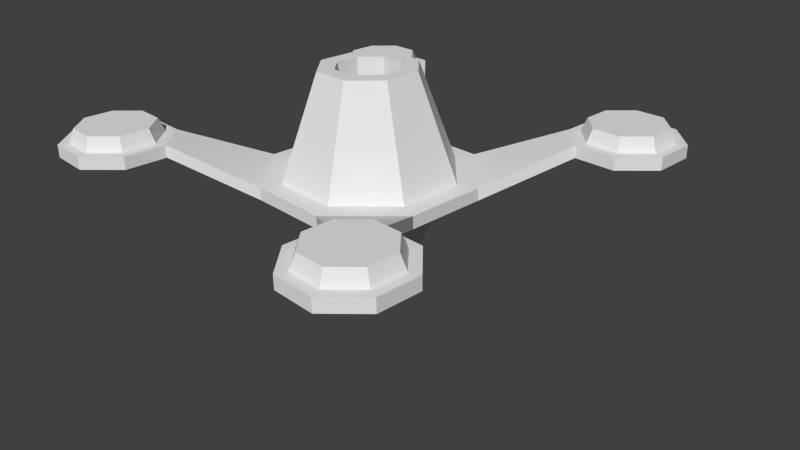# Source: flea_teleport.blend  (saved by Blender 2.63.0; exported with 4.5.12 LTS)
import bpy
from mathutils import Matrix  # noqa: F401  (used for matrix-valued properties, if any)

bpy.ops.wm.read_factory_settings(use_empty=True)
scene = bpy.context.scene
scene.name = 'Scene'

# ---- collections
col_collection_1 = bpy.data.collections.new('Collection 1'); scene.collection.children.link(col_collection_1)

# ---- world
world_world = bpy.data.worlds.new('World'); scene.world = world_world
world_world.color = (0.05088, 0.05088, 0.05088)
world_world.use_sun_shadow = False
world_world.sun_shadow_jitter_overblur = 0.0
world_world.cycles.sampling_method = 'MANUAL'
world_world.cycles.sample_map_resolution = 256
world_world.light_settings.ao_factor = 1.5

# ---- cameras
cam_camera = bpy.data.cameras.new('Camera')
cam_camera.clip_end = 100.0
cam_camera.lens = 35.0
cam_camera.sensor_width = 32.0
cam_camera.sensor_height = 18.0
cam_camera.ortho_scale = 7.314
cam_camera.dof.focus_distance = 0.0
cam_camera.dof.aperture_fstop = 128.0

# ---- meshes
me_cylinder_002 = bpy.data.meshes.new('Cylinder.002')
me_cylinder_002.from_pydata([(-0.5314, 1.283, 1.166), (0.5314, 1.283, 1.005), (-0.5314, 1.283, 1.005), (-1.283, -0.5314, 1.005), (-1.283, -0.5314, 1.166), (1.283, 0.5314, 1.005), (1.283, -0.5314, 1.005), (0.5314, -1.283, 1.005), (-0.5314, -1.283, 1.005), (1.283, 0.5314, 1.166), (1.283, -0.5314, 1.166), (0.5314, -1.283, 1.166), (-0.5314, -1.283, 1.166), (-1.522, -2.438, 1.44), (-1.902, -2.818, 1.601), (-1.522, -2.438, 1.601), (-2.438, -2.818, 1.601), (-1.902, -2.818, 1.44), (-2.818, -2.438, 1.601), (-2.438, -2.818, 1.44), (-2.818, -2.438, 1.44), (-2.818, -1.902, 1.601), (-2.818, -1.902, 1.44), (-2.438, -1.522, 1.601), (-2.438, -1.522, 1.44), (-1.522, -1.902, 1.44), (-1.902, -1.522, 1.601), (-1.522, -1.902, 1.601), (-1.902, -1.522, 1.44), (1.522, -1.902, 1.44), (1.902, -1.522, 1.601), (1.522, -1.902, 1.601), (1.902, -1.522, 1.44), (1.522, -2.438, 1.44), (1.522, -2.438, 1.601), (1.902, -2.818, 1.44), (1.902, -2.818, 1.601), (2.438, -2.818, 1.44), (2.818, -2.438, 1.44), (2.438, -2.818, 1.601), (2.818, -1.902, 1.44), (2.818, -2.438, 1.601), (2.438, -1.522, 1.601), (2.818, -1.902, 1.601), (2.438, -1.522, 1.44), (1.522, 2.438, 1.44), (1.902, 2.818, 1.601), (1.522, 2.438, 1.601), (2.438, 2.818, 1.601), (1.902, 2.818, 1.44), (2.818, 2.438, 1.601), (2.438, 2.818, 1.44), (2.818, 2.438, 1.44), (2.818, 1.902, 1.601), (2.818, 1.902, 1.44), (2.438, 1.522, 1.601), (2.438, 1.522, 1.44), (1.522, 1.902, 1.44), (1.902, 1.522, 1.601), (1.522, 1.902, 1.601), (1.902, 1.522, 1.44), (0.5314, 1.283, 1.166), (-2.438, 1.522, 1.44), (-2.818, 1.902, 1.601), (-2.438, 1.522, 1.601), (-2.818, 2.438, 1.601), (-2.818, 1.902, 1.44), (-2.438, 2.818, 1.601), (-2.818, 2.438, 1.44), (-2.438, 2.818, 1.44), (-1.902, 2.818, 1.601), (-1.902, 2.818, 1.44), (-1.522, 2.438, 1.601), (-1.522, 2.438, 1.44), (-1.902, 1.522, 1.44), (-1.522, 1.902, 1.601), (-1.902, 1.522, 1.601), (-1.522, 1.902, 1.44), (-1.283, 0.5314, 1.166), (-1.283, 0.5314, 1.005)], [], [(79, 3, 4, 78), (1, 2, 0, 61), (5, 6, 7, 8, 3, 79, 2, 1), (9, 61, 0, 78, 4, 12, 11, 10), (75, 76, 78, 0), (0, 2, 77, 75), (2, 79, 74, 77), (74, 62, 66, 77), (73, 77, 66, 68), (68, 69, 71, 73), (76, 75, 63, 64), (75, 72, 65, 63), (70, 67, 65, 72), (6, 5, 9, 10), (79, 78, 76, 74), (62, 74, 76, 64), (77, 73, 72, 75), (71, 70, 72, 73), (71, 69, 67, 70), (68, 65, 67, 69), (68, 66, 63, 65), (62, 64, 63, 66), (13, 15, 14, 17), (19, 17, 14, 16), (19, 16, 18, 20), (22, 20, 18, 21), (22, 21, 23, 24), (28, 24, 23, 26), (13, 25, 27, 15), (21, 18, 16, 23), (26, 23, 16, 14), (27, 26, 14, 15), (19, 20, 22, 24), (24, 28, 17, 19), (25, 13, 17, 28), (4, 3, 28, 26), (32, 44, 40, 29), (33, 29, 40, 38), (38, 37, 35, 33), (30, 31, 43, 42), (31, 34, 41, 43), (36, 39, 41, 34), (44, 32, 30, 42), (29, 33, 34, 31), (35, 36, 34, 33), (35, 37, 39, 36), (38, 41, 39, 37), (45, 47, 46, 49), (51, 49, 46, 48), (51, 48, 50, 52), (54, 52, 50, 53), (54, 53, 55, 56), (60, 56, 55, 58), (45, 57, 59, 47), (53, 50, 48, 55), (58, 55, 48, 46), (59, 58, 46, 47), (51, 52, 54, 56), (56, 60, 49, 51), (57, 45, 49, 60), (38, 40, 43, 41), (44, 42, 43, 40), (9, 5, 60, 58), (58, 59, 61, 9), (8, 12, 27, 25), (3, 8, 25, 28), (26, 27, 12, 4), (31, 30, 10, 11), (11, 7, 29, 31), (7, 6, 32, 29), (6, 10, 30, 32), (1, 61, 59, 57), (8, 7, 11, 12), (5, 1, 57, 60)])
_uv = me_cylinder_002.uv_layers.new(name='UVMap')
_uv.uv.foreach_set('vector', [0.3442, 0.05931, 0.4944, 0.05922, 0.4944, 0.08197, 0.3443, 0.08205, 0.3528, 0.05928, 0.503, 0.0592, 0.503, 0.08194, 0.3528, 0.08203, 0.9942, 0.2792, 0.9942, 0.4583, 0.8676, 0.5848, 0.6886, 0.5848, 0.562, 0.4583, 0.562, 0.2792, 0.6886, 0.1527, 0.8676, 0.1527, 0.9956, 0.2788, 0.8684, 0.1517, 0.6885, 0.1517, 0.5614, 0.2788, 0.5614, 0.4587, 0.6885, 0.5859, 0.8684, 0.5859, 0.9956, 0.4587, 0.9347, 0.7911, 0.8496, 0.7911, 0.8079, 0.5979, 0.9764, 0.5979, 0.1502, 0.02274, 0.1502, 0.0, 0.3092, 0.05916, 0.3092, 0.0819, 0.976, 0.5984, 0.8078, 0.5984, 0.8494, 0.7913, 0.9344, 0.7913, 0.8494, 0.7913, 0.7894, 0.8514, 0.7894, 0.9363, 0.9344, 0.7913, 0.9944, 0.8514, 0.9344, 0.7913, 0.7894, 0.9363, 0.8494, 0.9964, 0.8494, 0.9964, 0.9344, 0.9964, 0.9944, 0.9363, 0.9944, 0.8514, 0.8496, 0.7911, 0.9347, 0.7911, 0.7895, 0.9363, 0.7895, 0.8512, 0.9347, 0.7911, 0.9948, 0.8512, 0.8496, 0.9964, 0.7895, 0.9363, 0.9948, 0.9363, 0.9347, 0.9964, 0.8496, 0.9964, 0.9948, 0.8512, 0.3346, 0.05827, 0.4994, 0.05818, 0.4994, 0.08312, 0.3346, 0.08321, 0.4467, 0.08018, 0.455, 0.05757, 0.6349, 0.05757, 0.6266, 0.08018, 0.7642, 0.05913, 0.84, 0.05915, 0.84, 0.0819, 0.7642, 0.08188, 0.3092, 0.05916, 0.385, 0.05913, 0.385, 0.08188, 0.3092, 0.0819, 0.4608, 0.05911, 0.4608, 0.08186, 0.385, 0.08188, 0.385, 0.05913, 0.4608, 0.05911, 0.5367, 0.0591, 0.5367, 0.08185, 0.4608, 0.08186, 0.6125, 0.0591, 0.6125, 0.08186, 0.5367, 0.08185, 0.5367, 0.0591, 0.6125, 0.0591, 0.6883, 0.05911, 0.6883, 0.08187, 0.6125, 0.08186, 0.7642, 0.05913, 0.7642, 0.08188, 0.6883, 0.08187, 0.6883, 0.05911, 0.7642, 0.05913, 0.7642, 0.08188, 0.6883, 0.08187, 0.6883, 0.05911, 0.6125, 0.0591, 0.6883, 0.05911, 0.6883, 0.08187, 0.6125, 0.08186, 0.6125, 0.0591, 0.6125, 0.08186, 0.5367, 0.08185, 0.5367, 0.0591, 0.4608, 0.05911, 0.5367, 0.0591, 0.5367, 0.08185, 0.4608, 0.08186, 0.4608, 0.05911, 0.4608, 0.08186, 0.385, 0.08188, 0.385, 0.05913, 0.3092, 0.05916, 0.385, 0.05913, 0.385, 0.08188, 0.3092, 0.0819, 0.7642, 0.05913, 0.84, 0.05915, 0.84, 0.0819, 0.7642, 0.08188, 0.9948, 0.9363, 0.9347, 0.9964, 0.8496, 0.9964, 0.9948, 0.8512, 0.9347, 0.7911, 0.9948, 0.8512, 0.8496, 0.9964, 0.7895, 0.9363, 0.8496, 0.7911, 0.9347, 0.7911, 0.7895, 0.9363, 0.7895, 0.8512, 0.8494, 0.9964, 0.9344, 0.9964, 0.9944, 0.9363, 0.9944, 0.8514, 0.9944, 0.8514, 0.9344, 0.7913, 0.7894, 0.9363, 0.8494, 0.9964, 0.8494, 0.7913, 0.7894, 0.8514, 0.7894, 0.9363, 0.9344, 0.7913, 0.1502, 0.02274, 0.1502, 0.0, 0.3092, 0.05916, 0.3092, 0.0819, 0.8494, 0.7913, 0.7894, 0.8514, 0.7894, 0.9363, 0.9344, 0.7913, 0.9944, 0.8514, 0.9344, 0.7913, 0.7894, 0.9363, 0.8494, 0.9964, 0.8494, 0.9964, 0.9344, 0.9964, 0.9944, 0.9363, 0.9944, 0.8514, 0.8496, 0.7911, 0.9347, 0.7911, 0.7895, 0.9363, 0.7895, 0.8512, 0.9347, 0.7911, 0.9948, 0.8512, 0.8496, 0.9964, 0.7895, 0.9363, 0.9948, 0.9363, 0.9347, 0.9964, 0.8496, 0.9964, 0.9948, 0.8512, 0.7642, 0.05913, 0.84, 0.05915, 0.84, 0.0819, 0.7642, 0.08188, 0.3092, 0.05916, 0.385, 0.05913, 0.385, 0.08188, 0.3092, 0.0819, 0.4608, 0.05911, 0.4608, 0.08186, 0.385, 0.08188, 0.385, 0.05913, 0.4608, 0.05911, 0.5367, 0.0591, 0.5367, 0.08185, 0.4608, 0.08186, 0.6125, 0.0591, 0.6125, 0.08186, 0.5367, 0.08185, 0.5367, 0.0591, 0.7642, 0.05913, 0.7642, 0.08188, 0.6883, 0.08187, 0.6883, 0.05911, 0.6125, 0.0591, 0.6883, 0.05911, 0.6883, 0.08187, 0.6125, 0.08186, 0.6125, 0.0591, 0.6125, 0.08186, 0.5367, 0.08185, 0.5367, 0.0591, 0.4608, 0.05911, 0.5367, 0.0591, 0.5367, 0.08185, 0.4608, 0.08186, 0.4608, 0.05911, 0.4608, 0.08186, 0.385, 0.08188, 0.385, 0.05913, 0.3092, 0.05916, 0.385, 0.05913, 0.385, 0.08188, 0.3092, 0.0819, 0.7642, 0.05913, 0.84, 0.05915, 0.84, 0.0819, 0.7642, 0.08188, 0.9948, 0.9363, 0.9347, 0.9964, 0.8496, 0.9964, 0.9948, 0.8512, 0.9347, 0.7911, 0.9948, 0.8512, 0.8496, 0.9964, 0.7895, 0.9363, 0.8496, 0.7911, 0.9347, 0.7911, 0.7895, 0.9363, 0.7895, 0.8512, 0.8494, 0.9964, 0.9344, 0.9964, 0.9944, 0.9363, 0.9944, 0.8514, 0.9944, 0.8514, 0.9344, 0.7913, 0.7894, 0.9363, 0.8494, 0.9964, 0.8494, 0.7913, 0.7894, 0.8514, 0.7894, 0.9363, 0.9344, 0.7913, 0.6125, 0.0591, 0.6883, 0.05911, 0.6883, 0.08187, 0.6125, 0.08186, 0.7642, 0.05913, 0.7642, 0.08188, 0.6883, 0.08187, 0.6883, 0.05911, 0.1502, 0.02274, 0.1502, 0.0, 0.3092, 0.05916, 0.3092, 0.0819, 0.9347, 0.7911, 0.8496, 0.7911, 0.8079, 0.5979, 0.9764, 0.5979, 0.5905, 0.05929, 0.5824, 0.08134, 0.407, 0.08134, 0.415, 0.05929, 0.976, 0.5984, 0.8078, 0.5984, 0.8494, 0.7913, 0.9344, 0.7913, 0.9347, 0.7911, 0.8496, 0.7911, 0.8079, 0.5979, 0.9764, 0.5979, 0.9347, 0.7911, 0.8496, 0.7911, 0.8079, 0.5979, 0.9764, 0.5979, 0.1502, 0.02274, 0.1502, 0.0, 0.3092, 0.05916, 0.3092, 0.0819, 0.976, 0.5984, 0.8078, 0.5984, 0.8494, 0.7913, 0.9344, 0.7913, 0.6008, 0.05815, 0.5919, 0.08248, 0.3982, 0.08248, 0.4071, 0.05815, 0.4083, 0.0814, 0.4162, 0.05955, 0.5901, 0.05955, 0.5822, 0.0814, 0.3398, 0.05868, 0.49, 0.05859, 0.49, 0.08134, 0.3399, 0.08142, 0.976, 0.5984, 0.8078, 0.5984, 0.8494, 0.7913, 0.9344, 0.7913])
me_cylinder_002.use_remesh_preserve_volume = False
me_cylinder_002.use_remesh_preserve_attributes = False
me_cylinder_002.use_mirror_vertex_groups = False
me_cylinder_002.update()
me_cylinder_001 = bpy.data.meshes.new('Cylinder.001')
me_cylinder_001.from_pydata([(-1.954, -2.691, 1.601), (-1.649, -2.386, 1.601), (-1.649, -1.954, 1.601), (-1.716, -2.358, 1.78), (-1.716, -1.982, 1.78), (-2.624, -1.982, 1.78), (-1.982, -2.624, 1.78), (-2.358, -2.624, 1.78), (-2.624, -2.358, 1.78), (-1.954, -1.649, 1.601), (-2.386, -1.649, 1.601), (-2.386, -2.691, 1.601), (-2.691, -2.386, 1.601), (-2.691, -1.954, 1.601), (-1.982, -1.716, 1.78), (-2.358, -1.716, 1.78), (-1.716, 2.358, 1.78), (-1.716, 1.982, 1.78), (-1.954, 2.691, 1.601), (-2.386, 2.691, 1.601), (-2.691, 2.386, 1.601), (-1.649, 2.386, 1.601), (-1.649, 1.954, 1.601), (-2.358, 2.624, 1.78), (-2.624, 2.358, 1.78), (-2.624, 1.982, 1.78), (1.716, -2.358, 1.78), (1.716, -1.982, 1.78), (1.954, -2.691, 1.601), (2.386, -2.691, 1.601), (2.691, -2.386, 1.601), (1.649, -2.386, 1.601), (1.649, -1.954, 1.601), (2.358, -2.624, 1.78), (2.624, -2.358, 1.78), (2.624, -1.982, 1.78), (1.982, -2.624, 1.78), (1.982, -1.716, 1.78), (2.358, -1.716, 1.78), (1.954, -1.649, 1.601), (2.386, -1.649, 1.601), (2.691, -1.954, 1.601), (1.954, 2.691, 1.601), (1.649, 2.386, 1.601), (1.649, 1.954, 1.601), (1.716, 2.358, 1.78), (1.716, 1.982, 1.78), (2.624, 1.982, 1.78), (1.982, 2.624, 1.78), (2.358, 2.624, 1.78), (2.624, 2.358, 1.78), (1.954, 1.649, 1.601), (2.386, 1.649, 1.601), (2.386, 2.691, 1.601), (2.691, 2.386, 1.601), (2.691, 1.954, 1.601), (1.982, 1.716, 1.78), (2.358, 1.716, 1.78), (-1.982, 2.624, 1.78), (-1.982, 1.716, 1.78), (-2.358, 1.716, 1.78), (-1.954, 1.649, 1.601), (-2.386, 1.649, 1.601), (-2.691, 1.954, 1.601)], [], [(5, 13, 12, 8), (9, 14, 4, 2), (1, 3, 6, 0), (7, 11, 0, 6), (4, 14, 6, 3), (14, 15, 7, 6), (5, 8, 7, 15), (13, 5, 15, 10), (14, 9, 10, 15), (3, 1, 2, 4), (11, 7, 8, 12), (20, 24, 23, 19), (60, 62, 61, 59), (17, 22, 21, 16), (18, 58, 16, 21), (30, 34, 33, 29), (38, 40, 39, 37), (27, 32, 31, 26), (28, 36, 26, 31), (36, 33, 34, 26), (27, 26, 34, 35), (37, 27, 35, 38), (34, 30, 41, 35), (40, 38, 35, 41), (32, 27, 37, 39), (36, 28, 29, 33), (47, 55, 54, 50), (51, 56, 46, 44), (43, 45, 48, 42), (49, 53, 42, 48), (46, 56, 48, 45), (56, 57, 49, 48), (47, 50, 49, 57), (55, 47, 57, 52), (56, 51, 52, 57), (45, 43, 44, 46), (53, 49, 50, 54), (58, 23, 24, 16), (17, 16, 24, 25), (59, 17, 25, 60), (24, 20, 63, 25), (62, 60, 25, 63), (22, 17, 59, 61), (58, 18, 19, 23)])
_uv = me_cylinder_001.uv_layers.new(name='UVMap')
_uv.uv.foreach_set('vector', [0.2789, 0.5226, 0.3381, 0.514, 0.3381, 0.6476, 0.2789, 0.6389, 0.3383, 0.5145, 0.3974, 0.5231, 0.3974, 0.6392, 0.3383, 0.6478, 0.3383, 0.5145, 0.3974, 0.5231, 0.3974, 0.6392, 0.3383, 0.6478, 0.2789, 0.5226, 0.3381, 0.514, 0.3381, 0.6476, 0.2789, 0.6389, 0.001701, 0.5226, 0.08394, 0.4404, 0.08394, 0.7212, 0.001701, 0.6389, 0.08394, 0.4404, 0.2002, 0.4404, 0.2002, 0.7212, 0.08394, 0.7212, 0.2825, 0.5226, 0.2825, 0.6389, 0.2002, 0.7212, 0.2002, 0.4404, 0.3383, 0.5145, 0.3974, 0.5231, 0.3974, 0.6392, 0.3383, 0.6478, 0.2789, 0.5226, 0.3381, 0.514, 0.3381, 0.6476, 0.2789, 0.6389, 0.2789, 0.5226, 0.3381, 0.514, 0.3381, 0.6476, 0.2789, 0.6389, 0.3383, 0.5145, 0.3974, 0.5231, 0.3974, 0.6392, 0.3383, 0.6478, 0.3383, 0.5145, 0.3974, 0.5231, 0.3974, 0.6392, 0.3383, 0.6478, 0.2789, 0.5226, 0.3381, 0.514, 0.3381, 0.6476, 0.2789, 0.6389, 0.2789, 0.5226, 0.3381, 0.514, 0.3381, 0.6476, 0.2789, 0.6389, 0.3383, 0.5145, 0.3974, 0.5231, 0.3974, 0.6392, 0.3383, 0.6478, 0.3383, 0.5145, 0.3974, 0.5231, 0.3974, 0.6392, 0.3383, 0.6478, 0.2789, 0.5226, 0.3381, 0.514, 0.3381, 0.6476, 0.2789, 0.6389, 0.2789, 0.5226, 0.3381, 0.514, 0.3381, 0.6476, 0.2789, 0.6389, 0.3383, 0.5145, 0.3974, 0.5231, 0.3974, 0.6392, 0.3383, 0.6478, 0.2825, 0.5226, 0.2825, 0.6389, 0.2002, 0.7212, 0.2002, 0.4404, 0.08394, 0.4404, 0.2002, 0.4404, 0.2002, 0.7212, 0.08394, 0.7212, 0.001701, 0.5226, 0.08394, 0.4404, 0.08394, 0.7212, 0.001701, 0.6389, 0.2789, 0.5226, 0.3381, 0.514, 0.3381, 0.6476, 0.2789, 0.6389, 0.3383, 0.5145, 0.3974, 0.5231, 0.3974, 0.6392, 0.3383, 0.6478, 0.3383, 0.5145, 0.3974, 0.5231, 0.3974, 0.6392, 0.3383, 0.6478, 0.2789, 0.5226, 0.3381, 0.514, 0.3381, 0.6476, 0.2789, 0.6389, 0.2789, 0.5226, 0.3381, 0.514, 0.3381, 0.6476, 0.2789, 0.6389, 0.3383, 0.5145, 0.3974, 0.5231, 0.3974, 0.6392, 0.3383, 0.6478, 0.3383, 0.5145, 0.3974, 0.5231, 0.3974, 0.6392, 0.3383, 0.6478, 0.2789, 0.5226, 0.3381, 0.514, 0.3381, 0.6476, 0.2789, 0.6389, 0.001701, 0.5226, 0.08394, 0.4404, 0.08394, 0.7212, 0.001701, 0.6389, 0.08394, 0.4404, 0.2002, 0.4404, 0.2002, 0.7212, 0.08394, 0.7212, 0.2825, 0.5226, 0.2825, 0.6389, 0.2002, 0.7212, 0.2002, 0.4404, 0.3383, 0.5145, 0.3974, 0.5231, 0.3974, 0.6392, 0.3383, 0.6478, 0.2789, 0.5226, 0.3381, 0.514, 0.3381, 0.6476, 0.2789, 0.6389, 0.2789, 0.5226, 0.3381, 0.514, 0.3381, 0.6476, 0.2789, 0.6389, 0.3383, 0.5145, 0.3974, 0.5231, 0.3974, 0.6392, 0.3383, 0.6478, 0.2825, 0.5226, 0.2825, 0.6389, 0.2002, 0.7212, 0.2002, 0.4404, 0.08394, 0.4404, 0.2002, 0.4404, 0.2002, 0.7212, 0.08394, 0.7212, 0.001701, 0.5226, 0.08394, 0.4404, 0.08394, 0.7212, 0.001701, 0.6389, 0.2789, 0.5226, 0.3381, 0.514, 0.3381, 0.6476, 0.2789, 0.6389, 0.3383, 0.5145, 0.3974, 0.5231, 0.3974, 0.6392, 0.3383, 0.6478, 0.3383, 0.5145, 0.3974, 0.5231, 0.3974, 0.6392, 0.3383, 0.6478, 0.2789, 0.5226, 0.3381, 0.514, 0.3381, 0.6476, 0.2789, 0.6389])
me_cylinder_001.use_remesh_preserve_volume = False
me_cylinder_001.use_remesh_preserve_attributes = False
me_cylinder_001.use_mirror_vertex_groups = False
me_cylinder_001.update()
me_cylinder = bpy.data.meshes.new('Cylinder')
me_cylinder.from_pydata([(-1.049e-08, -5.324e-09, -0.995), (0.3827, 0.9239, 1.005), (0.3827, -0.9239, 1.005), (0.9239, -0.3827, 1.005), (1.038, -0.4298, 1.166), (-0.3827, 0.9239, 1.005), (1.038, 0.4298, 1.166), (0.581, -0.2406, 2.482), (0.3803, -0.1575, 2.482), (0.3803, -0.1575, 1.614), (-0.4298, 1.038, 1.166), (0.3803, 0.1575, 1.614), (0.1575, 0.3803, 1.614), (0.1575, 0.3803, 2.482), (0.3803, 0.1575, 2.482), (0.2406, 0.581, 2.482), (-0.2406, 0.581, 2.482), (0.581, 0.2406, 2.482), (0.4298, 1.038, 1.166), (0.9239, 0.3827, 1.005), (-0.1575, 0.3803, 2.482), (-0.1575, -0.3803, 1.614), (-0.3803, -0.1575, 1.614), (-0.3803, 0.1575, 1.614), (-0.1575, 0.3803, 1.614), (0.4298, -1.038, 1.166), (0.2406, -0.581, 2.482), (0.1575, -0.3803, 1.614), (-0.3827, -0.9239, 1.005), (-0.2406, -0.581, 2.482), (-0.1575, -0.3803, 2.482), (0.1575, -0.3803, 2.482), (-0.4298, -1.038, 1.166), (-0.581, -0.2406, 2.482), (-0.3803, -0.1575, 2.482), (-0.9239, -0.3827, 1.005), (-1.038, -0.4298, 1.166), (-0.581, 0.2406, 2.482), (-0.3803, 0.1575, 2.482), (-0.9239, 0.3827, 1.005), (-1.038, 0.4298, 1.166)], [], [(0, 5, 1), (17, 15, 13, 14), (16, 37, 38, 20), (20, 38, 23, 24), (10, 40, 37, 16), (0, 39, 5), (0, 35, 39), (40, 36, 33, 37), (38, 34, 22, 23), (37, 33, 34, 38), (33, 29, 30, 34), (18, 10, 16, 15), (34, 30, 21, 22), (36, 32, 29, 33), (0, 28, 35), (0, 2, 28), (32, 25, 26, 29), (30, 31, 27, 21), (13, 20, 24, 12), (29, 26, 31, 30), (26, 7, 8, 31), (31, 8, 9, 27), (25, 4, 7, 26), (15, 16, 20, 13), (0, 3, 2), (0, 19, 3), (11, 12, 24, 23, 22, 21, 27, 9), (4, 6, 17, 7), (8, 14, 11, 9), (7, 17, 14, 8), (14, 13, 12, 11), (6, 18, 15, 17), (0, 1, 19)])
_uv = me_cylinder.uv_layers.new(name='UVMap')
_uv.uv.foreach_set('vector', [0.008815, 0.776, 0.389, 0.6973, 0.3933, 0.8301, 0.3604, 0.9482, 0.3604, 0.8265, 0.4111, 0.8475, 0.4111, 0.9272, 0.3604, 0.9482, 0.3604, 0.8265, 0.4111, 0.8475, 0.4111, 0.9272, 0.6304, 0.8475, 0.6304, 0.9272, 0.4111, 0.9272, 0.4111, 0.8475, 0.008161, 0.7786, 0.008161, 0.996, 0.3604, 0.9482, 0.3604, 0.8265, 0.008815, 0.776, 0.389, 0.6973, 0.3933, 0.8301, 0.008815, 0.776, 0.389, 0.6973, 0.3933, 0.8301, 0.008161, 0.996, 0.008161, 0.7786, 0.3604, 0.8265, 0.3604, 0.9482, 0.4111, 0.9272, 0.4111, 0.8475, 0.6304, 0.8475, 0.6304, 0.9272, 0.3604, 0.9482, 0.3604, 0.8265, 0.4111, 0.8475, 0.4111, 0.9272, 0.3604, 0.9482, 0.3604, 0.8265, 0.4111, 0.8475, 0.4111, 0.9272, 0.008161, 0.996, 0.008161, 0.7786, 0.3604, 0.8265, 0.3604, 0.9482, 0.6304, 0.8475, 0.6304, 0.9272, 0.4111, 0.9272, 0.4111, 0.8475, 0.008161, 0.7786, 0.008161, 0.996, 0.3604, 0.9482, 0.3604, 0.8265, 0.008815, 0.776, 0.389, 0.6973, 0.3933, 0.8301, 0.008815, 0.776, 0.389, 0.6973, 0.3933, 0.8301, 0.008161, 0.996, 0.008161, 0.7786, 0.3604, 0.8265, 0.3604, 0.9482, 0.4111, 0.9272, 0.4111, 0.8475, 0.6304, 0.8475, 0.6304, 0.9272, 0.4111, 0.9272, 0.4111, 0.8475, 0.6304, 0.8475, 0.6304, 0.9272, 0.3604, 0.9482, 0.3604, 0.8265, 0.4111, 0.8475, 0.4111, 0.9272, 0.3604, 0.9482, 0.3604, 0.8265, 0.4111, 0.8475, 0.4111, 0.9272, 0.6304, 0.8475, 0.6304, 0.9272, 0.4111, 0.9272, 0.4111, 0.8475, 0.008161, 0.7786, 0.008161, 0.996, 0.3604, 0.9482, 0.3604, 0.8265, 0.3604, 0.9482, 0.3604, 0.8265, 0.4111, 0.8475, 0.4111, 0.9272, 0.008815, 0.776, 0.389, 0.6973, 0.3933, 0.8301, 0.008815, 0.776, 0.389, 0.6973, 0.3933, 0.8301, 0.769, 0.6754, 0.6963, 0.6754, 0.6449, 0.7269, 0.6449, 0.7996, 0.6963, 0.851, 0.769, 0.851, 0.8205, 0.7996, 0.8205, 0.7269, 0.008161, 0.996, 0.008161, 0.7786, 0.3604, 0.8265, 0.3604, 0.9482, 0.4111, 0.9272, 0.4111, 0.8475, 0.6304, 0.8475, 0.6304, 0.9272, 0.3604, 0.9482, 0.3604, 0.8265, 0.4111, 0.8475, 0.4111, 0.9272, 0.6304, 0.8475, 0.6304, 0.9272, 0.4111, 0.9272, 0.4111, 0.8475, 0.008161, 0.7786, 0.008161, 0.996, 0.3604, 0.9482, 0.3604, 0.8265, 0.008815, 0.776, 0.389, 0.6973, 0.3933, 0.8301])
me_cylinder.use_remesh_preserve_volume = False
me_cylinder.use_remesh_preserve_attributes = False
me_cylinder.use_mirror_vertex_groups = False
me_cylinder.update()

# ---- objects
ob_cylinder_002 = bpy.data.objects.new('Cylinder.002', me_cylinder_002)
ob_cylinder_001 = bpy.data.objects.new('Cylinder.001', me_cylinder_001)
ob_cylinder = bpy.data.objects.new('Cylinder', me_cylinder)
ob_camera = bpy.data.objects.new('Camera', cam_camera)

# ---- transforms, parenting, visibility, modifiers, constraints
ob_cylinder_002.location = (0.0, 0.0, -0.3539)
ob_cylinder_002.lineart.crease_threshold = 0.0
ob_cylinder_001.location = (0.0, 0.0, -0.3539)
ob_cylinder_001.lineart.crease_threshold = 0.0
ob_cylinder.location = (0.0, 0.0, -0.3539)
ob_cylinder.lineart.crease_threshold = 0.0
ob_camera.location = (7.481, -6.508, 4.99)
ob_camera.rotation_euler = (1.109, 0.01082, 0.8149)
ob_camera.lock_rotations_4d = False
ob_camera.empty_display_type = 'ARROWS'
ob_camera.color = (0.0, 0.0, 0.0, 0.0)
ob_camera.display_type = 'WIRE'
ob_camera.lineart.crease_threshold = 0.0

# ---- collection membership
col_collection_1.objects.link(ob_cylinder_002)
col_collection_1.objects.link(ob_cylinder_001)
col_collection_1.objects.link(ob_cylinder)
col_collection_1.objects.link(ob_camera)

# ---- scene / render settings (as saved in the file)
scene.camera = ob_camera
scene.frame_start = 1; scene.frame_end = 250; scene.frame_set(111)
scene.render.engine = 'BLENDER_EEVEE_NEXT'
scene.render.image_settings.color_mode = 'RGB'
scene.render.image_settings.compression = 90
scene.render.resolution_percentage = 50
scene.render.dither_intensity = 0.0
scene.render.bake_margin = 2
scene.render.bake_bias = 0.0
scene.cycles.use_denoising = False
scene.cycles.samples = 10
scene.cycles.sampling_pattern = 'TABULATED_SOBOL'
scene.cycles.light_sampling_threshold = 0.0
scene.cycles.use_adaptive_sampling = False
scene.cycles.use_light_tree = False
scene.cycles.blur_glossy = 0.0
scene.cycles.volume_bounces = 1
scene.cycles.pixel_filter_type = 'GAUSSIAN'
scene.cycles.sample_clamp_indirect = 0.0
scene.view_settings.view_transform = 'Standard'
bpy.context.view_layer.update()

# ---- added for rendering (the .blend has no usable light): sun
light_auto_sun = bpy.data.lights.new('AutoSun', 'SUN')
light_auto_sun.energy = 3.0
light_auto_sun.angle = 0.0523599
ob_auto_sun = bpy.data.objects.new('AutoSun', light_auto_sun)
scene.collection.objects.link(ob_auto_sun)
ob_auto_sun.rotation_euler = (0.872665, 0.174533, 0.523599)
bpy.context.view_layer.update()
